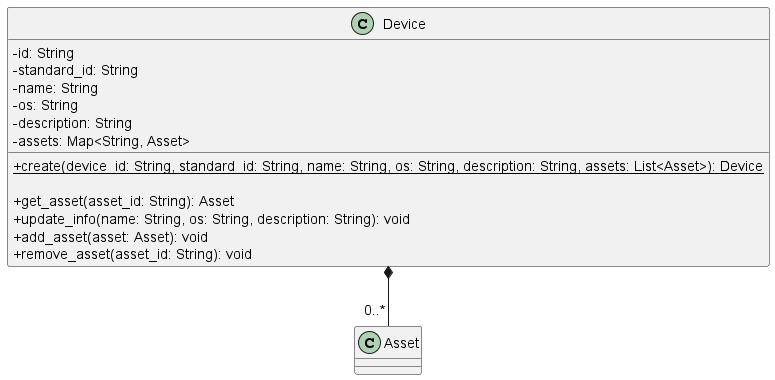

The diagram above was rendered by PlantUML. Its source (embedded in the PNG):
@startuml Device
skinparam linetype ortho
skinparam classAttributeIconSize 0

class Device {
    - id: String
    - standard_id: String
    - name: String
    - os: String
    - description: String
    - assets: Map<String, Asset>

    + {static} create(device_id: String, standard_id: String, name: String, os: String, description: String, assets: List<Asset>): Device
    
    + get_asset(asset_id: String): Asset
    + update_info(name: String, os: String, description: String): void
    + add_asset(asset: Asset): void
    + remove_asset(asset_id: String): void
}

Device *-- "0..*" Asset

@enduml